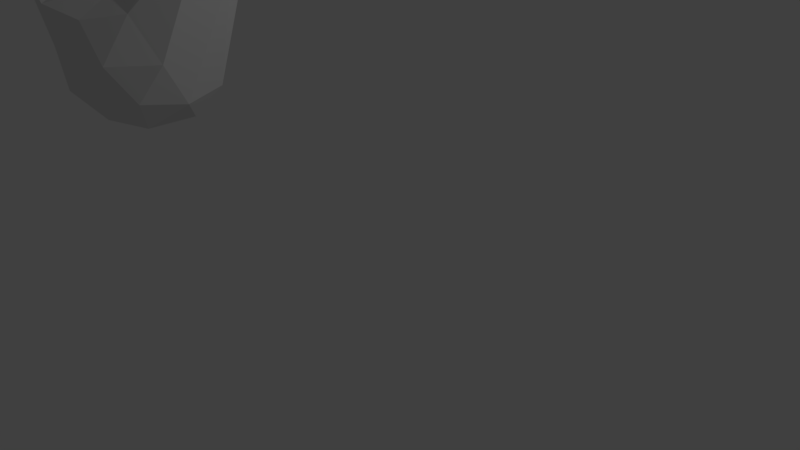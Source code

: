 # Source: rubberDuck.blend  (saved by Blender 2.78.0; exported with 4.5.12 LTS)
import bpy
from mathutils import Matrix  # noqa: F401  (used for matrix-valued properties, if any)

bpy.ops.wm.read_factory_settings(use_empty=True)
scene = bpy.context.scene
scene.name = 'Scene'

# ---- collections
col_collection_1 = bpy.data.collections.new('Collection 1'); scene.collection.children.link(col_collection_1)

# ---- images (referenced by path relative to the original .blend; pixels are not part of the script)
import os
ASSET_DIR = os.environ.get("B2B_ASSET_DIR", "")  # directory of the original .blend (textures are referenced by path, not embedded)
HERE = os.path.dirname(os.path.abspath(__file__))  # packed textures are extracted next to this script under _unpacked/

def load_image(name, relpath, width, height, colorspace="sRGB"):
    """Load a texture the original file referenced (path relative to the .blend, or extracted next to this script)."""
    p = next((c for c in (os.path.join(HERE, relpath), os.path.join(ASSET_DIR, relpath)) if relpath and os.path.exists(c)), "")
    if p:
        img = bpy.data.images.load(p, check_existing=True)
        img.name = name
    else:  # same state as the original file: an image datablock whose file is absent (Cycles renders it pink)
        img = bpy.data.images.new(name, width, height)
        img.source = "FILE"
        img.filepath = "//" + (relpath or name)
    img.colorspace_settings.name = colorspace
    return img
img_rubberduck_colour = load_image('rubberDuck colour', 'rubberDuckColour.png', 1024, 1024, 'sRGB')

# ---- materials (node trees are filled in below, after node groups)
mat_material_001 = bpy.data.materials.new('Material.001')
mat_material_001.alpha_threshold = 0.0
mat_material_001.roughness = 0.5

# ---- material node trees
mat_material_001.use_nodes = True; mat_material_001.node_tree.nodes.clear()
_N = mat_material_001.node_tree.nodes; _L = mat_material_001.node_tree.links
n0 = _N.new('ShaderNodeOutputMaterial'); n0.name = 'Material Output'; n0.location = (300, 300)
n1 = _N.new('ShaderNodeBsdfDiffuse'); n1.name = 'Diffuse BSDF'; n1.location = (10, 300)
n2 = _N.new('ShaderNodeTexImage'); n2.name = 'Image Texture'; n2.location = (-238, 365)
n2.width = 140
n2.image = img_rubberduck_colour
_L.new(n1.outputs[0], n0.inputs[0])
n0.is_active_output = True

# ---- world
world_world = bpy.data.worlds.new('World'); scene.world = world_world
world_world.color = (0.05088, 0.05088, 0.05088)
world_world.use_sun_shadow = False
world_world.sun_shadow_jitter_overblur = 0.0
world_world.cycles.sampling_method = 'MANUAL'

# ---- cameras
cam_camera = bpy.data.cameras.new('Camera')
cam_camera.clip_end = 100.0
cam_camera.lens = 35.0
cam_camera.sensor_width = 32.0
cam_camera.sensor_height = 18.0
cam_camera.ortho_scale = 7.314
cam_camera.dof.focus_distance = 0.0

# ---- lights
light_lamp = bpy.data.lights.new('Lamp', 'POINT')
light_lamp.transmission_factor = 0.0
light_lamp.cutoff_distance = 30.0
light_lamp.energy = 100.0
light_lamp.shadow_buffer_clip_start = 1.001
light_lamp.shadow_soft_size = 0.1
light_lamp.shadow_maximum_resolution = 0.006
light_lamp.use_absolute_resolution = True

# ---- meshes
me_icosphere_001 = bpy.data.meshes.new('Icosphere.001')
me_icosphere_001.from_pydata([(-0.06724, -0.02495, -1.165), (0.6564, -0.5507, -0.6121), (-0.3436, -0.8756, -0.6121), (-0.9617, -0.02495, -0.6121), (-0.3436, 0.8257, -0.6121), (0.6564, 0.5008, -0.6121), (0.2091, -0.8756, 0.2824), (-1.281, -0.8915, 0.919), (-0.7909, 0.5008, 0.2824), (0.6694, 0.9569, 1.225), (1.114, 0.1745, 1.244), (0.001347, 0.008775, 0.657), (-0.2297, -0.5249, -1.016), (0.3581, -0.334, -1.016), (0.1956, -0.834, -0.6906), (0.7834, -0.02495, -0.6906), (0.3581, 0.2841, -1.016), (-0.593, -0.02495, -1.016), (-0.7554, -0.5249, -0.6906), (-0.2297, 0.475, -1.016), (-0.7554, 0.475, -0.6906), (0.1956, 0.7841, -0.6906), (0.8838, -0.334, -0.1648), (1.048, 0.5038, 0.7448), (-0.06724, -1.025, -0.1648), (0.5205, -0.834, -0.1648), (-1.018, -0.334, -0.1648), (-0.655, -0.834, -0.1648), (-0.655, 0.7841, -0.2343), (-1.018, 0.2841, -0.1648), (0.8852, 0.7745, 0.7415), (-0.02558, 0.8273, -0.2029), (0.6209, -0.5249, 0.3609), (-0.2153, -1.068, 0.4163), (-1.139, 0.1656, 0.4323), (-0.3216, 0.745, 0.2781), (1.634, 1.085, 1.167), (0.3261, -0.3738, 0.6467), (0.9843, 0.3425, 1.656), (-0.4926, -0.334, 0.6858), (-0.1667, 0.4859, 0.6424), (0.7124, 0.6964, 1.682), (-0.6855, -0.5066, 0.1186)], [(7, 42)], [(0, 13, 12), (1, 13, 15), (0, 12, 17), (0, 17, 19), (0, 19, 16), (1, 15, 22), (2, 14, 24), (3, 18, 26), (4, 20, 28), (5, 21, 30), (1, 22, 25), (2, 24, 27), (3, 26, 29), (4, 28, 31), (5, 30, 23), (6, 32, 37), (7, 33, 39), (8, 34, 40), (9, 35, 41), (10, 36, 38), (38, 41, 11), (38, 36, 41), (36, 9, 41), (41, 40, 11), (41, 35, 40), (35, 8, 40), (40, 39, 11), (40, 34, 39), (34, 7, 39), (39, 37, 11), (39, 33, 37), (33, 6, 37), (37, 38, 11), (37, 32, 38), (32, 10, 38), (23, 36, 10), (23, 30, 36), (30, 9, 36), (31, 35, 9), (31, 28, 35), (28, 8, 35), (29, 34, 8), (29, 26, 34), (26, 7, 34), (27, 33, 7), (27, 24, 33), (24, 6, 33), (25, 32, 6), (25, 22, 32), (22, 10, 32), (30, 31, 9), (30, 21, 31), (21, 4, 31), (28, 29, 8), (28, 20, 29), (20, 3, 29), (26, 27, 7), (26, 18, 27), (18, 2, 27), (24, 25, 6), (24, 14, 25), (14, 1, 25), (22, 23, 10), (22, 15, 23), (15, 5, 23), (16, 21, 5), (16, 19, 21), (19, 4, 21), (19, 20, 4), (19, 17, 20), (17, 3, 20), (17, 18, 3), (17, 12, 18), (12, 2, 18), (15, 16, 5), (15, 13, 16), (13, 0, 16), (12, 14, 2), (12, 13, 14), (13, 1, 14)])
_uv = me_icosphere_001.uv_layers.new(name='UVMap')
_uv.uv.foreach_set('vector', [0.816, 0.5717, 0.9014, 0.6098, 0.8066, 0.6641, 0.9773, 0.6641, 0.9014, 0.6098, 0.9841, 0.5762, 0.816, 0.5717, 0.8066, 0.6641, 0.736, 0.6098, 0.3018, 0.5996, 0.2579, 0.6385, 0.2225, 0.5501, 0.816, 0.5717, 0.7871, 0.522, 0.8893, 0.522, 0.6548, 0.04092, 0.7147, 0.09798, 0.6543, 0.1301, 0.816, 0.7564, 0.9014, 0.7183, 0.8893, 0.8061, 0.1863, 0.6931, 0.2579, 0.747, 0.1546, 0.7807, 0.126, 0.5428, 0.1546, 0.605, 0.06479, 0.5982, 0.6398, 0.8793, 0.5468, 0.9023, 0.6225, 0.6341, 0.6548, 0.04092, 0.6543, 0.1301, 0.5734, 0.05837, 0.816, 0.7564, 0.8893, 0.8061, 0.7871, 0.8061, 0.1863, 0.6931, 0.1546, 0.7807, 0.0907, 0.6929, 0.4578, 0.91, 0.4041, 0.8608, 0.4979, 0.8282, 0.6398, 0.8793, 0.6225, 0.6341, 0.6698, 0.6355, 0.4856, 0.09866, 0.5549, 0.1641, 0.4984, 0.2077, 0.856, 0.368, 0.7466, 0.2228, 0.856, 0.1939, 0.2924, 0.4498, 0.2226, 0.5048, 0.2776, 0.3342, 0.3333, 0.1818, 0.3401, 0.3702, 0.2634, 0.1635, 0.578, 0.374, 0.7147, 0.4904, 0.5315, 0.441, 0.2103, 0.1134, 0.2634, 0.1635, 0.2, 0.3003, 0.2103, 0.1134, 0.3723, 0.01581, 0.2634, 0.1635, 0.3723, 0.01581, 0.3333, 0.1818, 0.2634, 0.1635, 0.2634, 0.1635, 0.2776, 0.3342, 0.2, 0.3003, 0.2634, 0.1635, 0.3401, 0.3702, 0.2776, 0.3342, 0.3401, 0.3702, 0.2924, 0.4498, 0.2776, 0.3342, 0.2776, 0.3342, 0.1341, 0.3829, 0.2, 0.3003, 0.2776, 0.3342, 0.2226, 0.5048, 0.1341, 0.3829, 0.2226, 0.5048, 0.01593, 0.5112, 0.1341, 0.3829, 0.1341, 0.3829, 0.142, 0.2405, 0.2, 0.3003, 0.1341, 0.3829, 0.03245, 0.3329, 0.142, 0.2405, 0.4041, 0.07812, 0.4856, 0.09866, 0.4984, 0.2077, 0.142, 0.2405, 0.2103, 0.1134, 0.2, 0.3003, 0.4984, 0.2077, 0.5549, 0.1641, 0.5315, 0.441, 0.5549, 0.1641, 0.578, 0.374, 0.5315, 0.441, 0.8457, 0.03875, 0.8848, 0.1623, 0.7466, 0.05687, 0.8457, 0.03875, 0.8848, 0.01581, 0.8848, 0.1623, 0.6225, 0.6341, 0.5632, 0.556, 0.7041, 0.522, 0.4979, 0.8282, 0.4476, 0.7624, 0.5632, 0.556, 0.4979, 0.8282, 0.4041, 0.8608, 0.4476, 0.7624, 0.3723, 0.4382, 0.2924, 0.4498, 0.3401, 0.3702, 0.0907, 0.6929, 0.01593, 0.7703, 0.0174, 0.6923, 0.0907, 0.6929, 0.1546, 0.7807, 0.01593, 0.7703, 0.1546, 0.7807, 0.05233, 0.9717, 0.01593, 0.7703, 0.7871, 0.8061, 0.8966, 0.8728, 0.7415, 0.9433, 0.7871, 0.8061, 0.8893, 0.8061, 0.8966, 0.8728, 0.4842, 0.01581, 0.4856, 0.09866, 0.4041, 0.07812, 0.5734, 0.05837, 0.5549, 0.1641, 0.4856, 0.09866, 0.5734, 0.05837, 0.6543, 0.1301, 0.5549, 0.1641, 0.6543, 0.1301, 0.578, 0.374, 0.5549, 0.1641, 0.6225, 0.6341, 0.4979, 0.8282, 0.5632, 0.556, 0.6225, 0.6341, 0.5468, 0.9023, 0.4979, 0.8282, 0.5468, 0.9023, 0.4578, 0.91, 0.4979, 0.8282, 0.06479, 0.5982, 0.0907, 0.6929, 0.0174, 0.6923, 0.06479, 0.5982, 0.1546, 0.605, 0.0907, 0.6929, 0.1546, 0.605, 0.1863, 0.6931, 0.0907, 0.6929, 0.1546, 0.7807, 0.2225, 0.8343, 0.05233, 0.9717, 0.1546, 0.7807, 0.2579, 0.747, 0.2225, 0.8343, 0.2579, 0.747, 0.3018, 0.7843, 0.2225, 0.8343, 0.4842, 0.01581, 0.5734, 0.05837, 0.4856, 0.09866, 0.8893, 0.8061, 0.9014, 0.7183, 0.9841, 0.7519, 0.9014, 0.7183, 0.9773, 0.6641, 0.9841, 0.7519, 0.6543, 0.1301, 0.6416, 0.3488, 0.578, 0.374, 0.6543, 0.1301, 0.7147, 0.09798, 0.6416, 0.3488, 0.7041, 0.904, 0.6398, 0.8793, 0.6698, 0.6355, 0.6201, 0.9661, 0.5468, 0.9023, 0.6398, 0.8793, 0.6201, 0.9661, 0.5131, 0.9842, 0.5468, 0.9023, 0.5131, 0.9842, 0.4578, 0.91, 0.5468, 0.9023, 0.2225, 0.5501, 0.1546, 0.605, 0.126, 0.5428, 0.2225, 0.5501, 0.2579, 0.6385, 0.1546, 0.605, 0.2579, 0.6385, 0.1863, 0.6931, 0.1546, 0.605, 0.2579, 0.6385, 0.2579, 0.747, 0.1863, 0.6931, 0.736, 0.6098, 0.8066, 0.6641, 0.736, 0.7183, 0.8066, 0.6641, 0.816, 0.7564, 0.736, 0.7183, 0.7041, 0.904, 0.6201, 0.9661, 0.6398, 0.8793, 0.9841, 0.5762, 0.9014, 0.6098, 0.8893, 0.522, 0.9014, 0.6098, 0.816, 0.5717, 0.8893, 0.522, 0.8066, 0.6641, 0.9014, 0.7183, 0.816, 0.7564, 0.8066, 0.6641, 0.9014, 0.6098, 0.9014, 0.7183, 0.9014, 0.6098, 0.9773, 0.6641, 0.9014, 0.7183])
_ca = me_icosphere_001.color_attributes.new('Col', 'BYTE_COLOR', 'CORNER')
_ca.data.foreach_set('color', [1.0, 0.9387, 0.009134, 1.0, 1.0, 0.9473, 0.04092, 1.0, 1.0, 0.9387, 0.009134, 1.0, 1.0, 0.9387, 0.009134, 1.0, 1.0, 0.9387, 0.009134, 1.0, 1.0, 0.9387, 0.009134, 1.0, 1.0, 0.9387, 0.009134, 1.0, 1.0, 0.9387, 0.009134, 1.0, 1.0, 0.9387, 0.009134, 1.0, 1.0, 0.9387, 0.009134, 1.0, 1.0, 0.9387, 0.009134, 1.0, 1.0, 0.9387, 0.009134, 1.0, 1.0, 0.9387, 0.009134, 1.0, 1.0, 0.9387, 0.009134, 1.0, 1.0, 0.9387, 0.009134, 1.0, 1.0, 0.9387, 0.009134, 1.0, 1.0, 0.9387, 0.009134, 1.0, 1.0, 0.9387, 0.009134, 1.0, 1.0, 0.9387, 0.009134, 1.0, 1.0, 0.9387, 0.009134, 1.0, 1.0, 0.9387, 0.009134, 1.0, 1.0, 0.9473, 0.04519, 1.0, 1.0, 0.9387, 0.009134, 1.0, 1.0, 0.9387, 0.009134, 1.0, 1.0, 0.9387, 0.009134, 1.0, 1.0, 0.9387, 0.009134, 1.0, 1.0, 0.9387, 0.009134, 1.0, 1.0, 0.9387, 0.009134, 1.0, 1.0, 0.9387, 0.009721, 1.0, 0.8963, 0.956, 0.002732, 1.0, 1.0, 0.9387, 0.009134, 1.0, 1.0, 0.9387, 0.009134, 1.0, 1.0, 0.9387, 0.009134, 1.0, 1.0, 0.9387, 0.009134, 1.0, 1.0, 0.9387, 0.009134, 1.0, 1.0, 0.9387, 0.009134, 1.0, 1.0, 0.9473, 0.04519, 1.0, 1.0, 0.9387, 0.009134, 1.0, 1.0, 0.9473, 0.0137, 1.0, 1.0, 0.9387, 0.009134, 1.0, 1.0, 0.9387, 0.009134, 1.0, 0.8879, 1.0, 0.001821, 1.0, 1.0, 0.9387, 0.009134, 1.0, 0.8963, 0.956, 0.002732, 1.0, 1.0, 0.9387, 0.01161, 1.0, 1.0, 0.9387, 0.009134, 1.0, 1.0, 0.9387, 0.009134, 1.0, 1.0, 0.9387, 0.009134, 1.0, 1.0, 0.9387, 0.009134, 1.0, 1.0, 0.9387, 0.009134, 1.0, 1.0, 0.9387, 0.009134, 1.0, 1.0, 0.9387, 0.009134, 1.0, 1.0, 0.9387, 0.009134, 1.0, 1.0, 0.9387, 0.01033, 1.0, 1.0, 0.9387, 0.009721, 1.0, 1.0, 0.9387, 0.009134, 1.0, 1.0, 0.9387, 0.009721, 1.0, 1.0, 0.9473, 0.02956, 1.0, 1.0, 0.305, 0.04817, 1.0, 1.0, 0.9387, 0.009721, 1.0, 1.0, 0.9387, 0.009721, 1.0, 1.0, 0.9387, 0.009721, 1.0, 1.0, 0.9387, 0.009134, 1.0, 1.0, 0.9387, 0.009721, 1.0, 1.0, 0.3005, 0.04519, 1.0, 1.0, 0.9387, 0.009721, 1.0, 1.0, 0.3613, 0.08866, 1.0, 1.0, 0.9387, 0.009721, 1.0, 1.0, 0.9387, 0.009721, 1.0, 1.0, 0.9387, 0.009721, 1.0, 1.0, 0.9387, 0.01033, 1.0, 1.0, 0.9387, 0.009134, 1.0, 1.0, 0.9387, 0.009721, 1.0, 1.0, 0.9387, 0.009134, 1.0, 1.0, 0.9387, 0.01033, 1.0, 1.0, 0.9387, 0.009134, 1.0, 1.0, 0.9387, 0.009134, 1.0, 1.0, 0.9387, 0.01033, 1.0, 1.0, 0.9387, 0.009134, 1.0, 1.0, 0.9387, 0.009134, 1.0, 1.0, 0.9387, 0.009134, 1.0, 1.0, 0.9387, 0.01033, 1.0, 1.0, 0.9387, 0.009134, 1.0, 1.0, 0.9387, 0.009134, 1.0, 1.0, 0.9387, 0.009134, 1.0, 1.0, 0.9387, 0.016, 1.0, 1.0, 0.9387, 0.009134, 1.0, 1.0, 0.9387, 0.009134, 1.0, 1.0, 0.9387, 0.009134, 1.0, 1.0, 0.9387, 0.009134, 1.0, 1.0, 0.9387, 0.009134, 1.0, 1.0, 0.9387, 0.009134, 1.0, 1.0, 0.9387, 0.009134, 1.0, 1.0, 0.9387, 0.009134, 1.0, 1.0, 0.9387, 0.009134, 1.0, 1.0, 0.9387, 0.009134, 1.0, 1.0, 0.9387, 0.009134, 1.0, 1.0, 0.9387, 0.009721, 1.0, 1.0, 0.9387, 0.009134, 1.0, 1.0, 0.9387, 0.009134, 1.0, 1.0, 0.9387, 0.009134, 1.0, 1.0, 0.9387, 0.009721, 1.0, 1.0, 0.9387, 0.009134, 1.0, 1.0, 0.9473, 0.02956, 1.0, 1.0, 0.9387, 0.009721, 1.0, 1.0, 0.9387, 0.01161, 1.0, 1.0, 0.305, 0.04817, 1.0, 1.0, 0.9473, 0.02956, 1.0, 1.0, 0.9387, 0.01161, 1.0, 0.8963, 1.0, 0.002428, 1.0, 1.0, 0.3613, 0.08866, 1.0, 0.8963, 1.0, 0.002428, 1.0, 1.0, 0.9387, 0.009721, 1.0, 1.0, 0.3613, 0.08866, 1.0, 0.8879, 1.0, 0.001821, 1.0, 1.0, 0.9387, 0.009134, 1.0, 1.0, 0.9387, 0.009721, 1.0, 0.8879, 1.0, 0.001821, 1.0, 1.0, 0.9387, 0.009134, 1.0, 1.0, 0.9387, 0.009134, 1.0, 1.0, 0.9387, 0.009134, 1.0, 1.0, 0.9387, 0.009134, 1.0, 1.0, 0.9387, 0.009134, 1.0, 1.0, 0.9473, 0.0137, 1.0, 1.0, 0.9387, 0.009134, 1.0, 1.0, 0.9387, 0.009134, 1.0, 1.0, 0.9473, 0.0137, 1.0, 1.0, 0.9387, 0.009134, 1.0, 1.0, 0.9387, 0.009134, 1.0, 1.0, 0.9387, 0.009134, 1.0, 1.0, 0.9387, 0.009134, 1.0, 1.0, 0.9387, 0.009134, 1.0, 1.0, 0.9387, 0.009134, 1.0, 1.0, 0.9387, 0.009134, 1.0, 1.0, 0.9387, 0.009134, 1.0, 1.0, 0.9387, 0.009134, 1.0, 1.0, 0.9387, 0.009134, 1.0, 1.0, 0.9387, 0.009134, 1.0, 1.0, 0.9387, 0.009134, 1.0, 1.0, 0.9387, 0.009134, 1.0, 1.0, 0.9387, 0.009134, 1.0, 1.0, 0.9387, 0.009134, 1.0, 1.0, 0.9387, 0.009134, 1.0, 1.0, 0.9387, 0.009134, 1.0, 1.0, 0.9387, 0.009134, 1.0, 1.0, 0.9387, 0.009134, 1.0, 1.0, 0.9387, 0.009134, 1.0, 1.0, 0.9387, 0.009134, 1.0, 1.0, 0.9473, 0.02956, 1.0, 1.0, 0.9387, 0.009134, 1.0, 0.8963, 1.0, 0.002428, 1.0, 0.8879, 1.0, 0.001821, 1.0, 1.0, 0.9387, 0.009721, 1.0, 0.8963, 1.0, 0.002428, 1.0, 1.0, 0.9387, 0.009721, 1.0, 0.8879, 1.0, 0.001821, 1.0, 1.0, 0.9387, 0.009721, 1.0, 1.0, 0.9387, 0.009134, 1.0, 0.8879, 1.0, 0.001821, 1.0, 1.0, 0.9387, 0.009134, 1.0, 1.0, 0.9473, 0.0137, 1.0, 1.0, 0.9387, 0.009134, 1.0, 1.0, 0.9387, 0.009134, 1.0, 1.0, 0.9387, 0.009134, 1.0, 1.0, 0.9473, 0.0137, 1.0, 1.0, 0.9387, 0.009134, 1.0, 1.0, 0.9473, 0.04519, 1.0, 1.0, 0.9473, 0.0137, 1.0, 1.0, 0.9387, 0.009134, 1.0, 1.0, 0.9387, 0.009134, 1.0, 1.0, 0.9387, 0.009134, 1.0, 1.0, 0.9387, 0.009134, 1.0, 1.0, 0.9387, 0.009134, 1.0, 1.0, 0.9387, 0.009134, 1.0, 1.0, 0.9387, 0.009134, 1.0, 1.0, 0.9387, 0.009134, 1.0, 1.0, 0.9387, 0.009134, 1.0, 1.0, 0.9387, 0.009134, 1.0, 1.0, 0.9387, 0.009134, 1.0, 1.0, 0.9387, 0.009134, 1.0, 1.0, 0.9387, 0.009134, 1.0, 1.0, 0.9387, 0.009134, 1.0, 1.0, 0.9387, 0.009134, 1.0, 1.0, 0.9387, 0.009134, 1.0, 1.0, 0.9387, 0.009134, 1.0, 1.0, 0.9387, 0.009134, 1.0, 1.0, 0.9387, 0.009134, 1.0, 1.0, 0.9387, 0.01161, 1.0, 1.0, 0.9473, 0.02956, 1.0, 1.0, 0.9387, 0.009134, 1.0, 1.0, 0.9387, 0.009134, 1.0, 1.0, 0.9387, 0.01161, 1.0, 1.0, 0.9387, 0.009134, 1.0, 1.0, 0.9387, 0.009134, 1.0, 1.0, 0.9387, 0.01161, 1.0, 1.0, 0.9387, 0.009134, 1.0, 1.0, 0.9387, 0.009721, 1.0, 1.0, 0.9387, 0.009134, 1.0, 1.0, 0.9387, 0.009134, 1.0, 1.0, 0.9387, 0.009134, 1.0, 1.0, 0.9387, 0.009721, 1.0, 1.0, 0.9387, 0.009134, 1.0, 1.0, 0.9387, 0.009134, 1.0, 1.0, 0.9387, 0.009721, 1.0, 1.0, 0.9387, 0.009134, 1.0, 1.0, 0.9387, 0.009134, 1.0, 1.0, 0.9387, 0.009134, 1.0, 1.0, 0.9387, 0.009134, 1.0, 1.0, 0.9387, 0.009134, 1.0, 1.0, 0.9387, 0.009134, 1.0, 1.0, 0.9387, 0.009134, 1.0, 1.0, 0.9473, 0.04519, 1.0, 1.0, 0.9387, 0.009134, 1.0, 1.0, 0.9387, 0.009134, 1.0, 1.0, 0.9387, 0.009134, 1.0, 1.0, 0.9473, 0.04519, 1.0, 1.0, 0.9387, 0.009134, 1.0, 1.0, 0.9387, 0.009134, 1.0, 1.0, 0.9387, 0.009134, 1.0, 1.0, 0.9387, 0.009134, 1.0, 1.0, 0.9387, 0.009134, 1.0, 1.0, 0.9387, 0.009134, 1.0, 1.0, 0.9387, 0.009134, 1.0, 1.0, 0.9387, 0.009134, 1.0, 1.0, 0.9387, 0.009134, 1.0, 1.0, 0.9387, 0.009134, 1.0, 1.0, 0.9387, 0.009134, 1.0, 1.0, 0.9387, 0.009134, 1.0, 1.0, 0.9473, 0.04092, 1.0, 1.0, 0.9387, 0.009134, 1.0, 1.0, 0.9387, 0.009134, 1.0, 1.0, 0.9387, 0.009134, 1.0, 1.0, 0.9387, 0.009134, 1.0, 1.0, 0.9387, 0.009134, 1.0, 1.0, 0.9387, 0.009134, 1.0, 1.0, 0.9387, 0.009134, 1.0, 1.0, 0.9387, 0.009134, 1.0, 1.0, 0.9387, 0.009134, 1.0, 1.0, 0.9387, 0.009134, 1.0, 1.0, 0.9387, 0.009134, 1.0])
me_icosphere_001.materials.append(mat_material_001)
me_icosphere_001.use_remesh_preserve_volume = False
me_icosphere_001.use_remesh_preserve_attributes = False
me_icosphere_001.use_mirror_vertex_groups = False
me_icosphere_001.update()

# ---- objects
ob_icosphere = bpy.data.objects.new('Icosphere', me_icosphere_001)
ob_lamp = bpy.data.objects.new('Lamp', light_lamp)
ob_camera = bpy.data.objects.new('Camera', cam_camera)

# ---- transforms, parenting, visibility, modifiers, constraints
ob_icosphere.location = (-1.68, -1.807, 2.904)
ob_icosphere.lineart.crease_threshold = 0.0
_vg = ob_icosphere.vertex_groups.new(name='Group')
ob_lamp.location = (4.076, 1.005, 5.904)
ob_lamp.rotation_euler = (0.6503, 0.05522, 1.866)
ob_lamp.lock_rotations_4d = False
ob_lamp.empty_display_type = 'ARROWS'
ob_lamp.color = (0.0, 0.0, 0.0, 0.0)
ob_lamp.lineart.crease_threshold = 0.0
ob_camera.location = (7.481, -6.508, 5.344)
ob_camera.rotation_euler = (1.109, 0.0, 0.8149)
ob_camera.lock_rotations_4d = False
ob_camera.empty_display_type = 'ARROWS'
ob_camera.color = (0.0, 0.0, 0.0, 0.0)
ob_camera.display_type = 'WIRE'
ob_camera.lineart.crease_threshold = 0.0

# ---- collection membership
col_collection_1.objects.link(ob_icosphere)
col_collection_1.objects.link(ob_lamp)
col_collection_1.objects.link(ob_camera)

# ---- scene / render settings (as saved in the file)
scene.camera = ob_camera
scene.frame_start = 1; scene.frame_end = 250; scene.frame_set(1)
scene.render.engine = 'CYCLES'
scene.render.resolution_percentage = 50
scene.render.dither_intensity = 0.0
scene.cycles.use_denoising = False
scene.cycles.samples = 128
scene.cycles.sampling_pattern = 'TABULATED_SOBOL'
scene.cycles.light_sampling_threshold = 0.0
scene.cycles.use_adaptive_sampling = False
scene.cycles.use_light_tree = False
scene.cycles.blur_glossy = 0.0
scene.cycles.sample_clamp_indirect = 0.0
scene.view_settings.view_transform = 'Standard'
bpy.context.view_layer.update()
